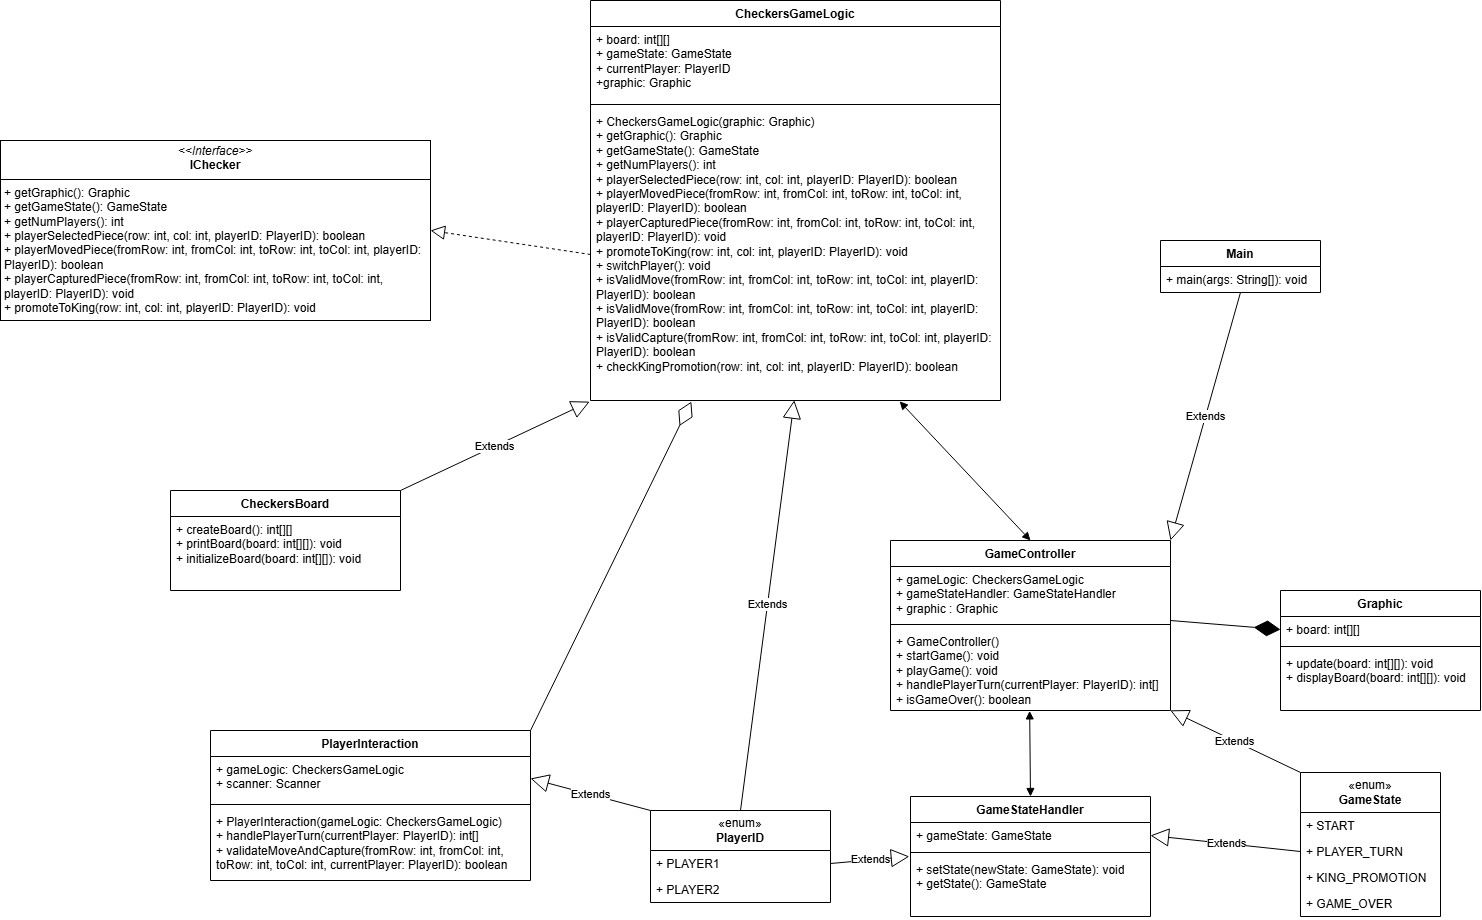

The diagram above was exported from draw.io. Its source (the exported page's mxGraphModel, read from the mxfile embedded in the PNG):
<mxGraphModel dx="4261" dy="1342" grid="1" gridSize="10" guides="1" tooltips="1" connect="1" arrows="1" fold="1" page="1" pageScale="1" pageWidth="827" pageHeight="1169" math="0" shadow="0">
  <root>
    <mxCell id="WIyWlLk6GJQsqaUBKTNV-0" />
    <mxCell id="WIyWlLk6GJQsqaUBKTNV-1" parent="WIyWlLk6GJQsqaUBKTNV-0" />
    <mxCell id="IZHfYTeVng84kyy--IW7-3" value="Main" style="swimlane;fontStyle=1;align=center;verticalAlign=top;childLayout=stackLayout;horizontal=1;startSize=26;horizontalStack=0;resizeParent=1;resizeParentMax=0;resizeLast=0;collapsible=1;marginBottom=0;whiteSpace=wrap;html=1;" vertex="1" parent="WIyWlLk6GJQsqaUBKTNV-1">
      <mxGeometry x="-40" y="250" width="160" height="52" as="geometry" />
    </mxCell>
    <mxCell id="IZHfYTeVng84kyy--IW7-6" value="+ main(args: String[]): void " style="text;strokeColor=none;fillColor=none;align=left;verticalAlign=top;spacingLeft=4;spacingRight=4;overflow=hidden;rotatable=0;points=[[0,0.5],[1,0.5]];portConstraint=eastwest;whiteSpace=wrap;html=1;" vertex="1" parent="IZHfYTeVng84kyy--IW7-3">
      <mxGeometry y="26" width="160" height="26" as="geometry" />
    </mxCell>
    <mxCell id="IZHfYTeVng84kyy--IW7-11" value="PlayerInteraction" style="swimlane;fontStyle=1;align=center;verticalAlign=top;childLayout=stackLayout;horizontal=1;startSize=26;horizontalStack=0;resizeParent=1;resizeParentMax=0;resizeLast=0;collapsible=1;marginBottom=0;whiteSpace=wrap;html=1;" vertex="1" parent="WIyWlLk6GJQsqaUBKTNV-1">
      <mxGeometry x="-990" y="740" width="320" height="150" as="geometry" />
    </mxCell>
    <mxCell id="IZHfYTeVng84kyy--IW7-12" value="+ gameLogic: CheckersGameLogic&lt;div&gt;+&amp;nbsp;scanner: Scanner&lt;/div&gt;" style="text;strokeColor=none;fillColor=none;align=left;verticalAlign=top;spacingLeft=4;spacingRight=4;overflow=hidden;rotatable=0;points=[[0,0.5],[1,0.5]];portConstraint=eastwest;whiteSpace=wrap;html=1;" vertex="1" parent="IZHfYTeVng84kyy--IW7-11">
      <mxGeometry y="26" width="320" height="44" as="geometry" />
    </mxCell>
    <mxCell id="IZHfYTeVng84kyy--IW7-13" value="" style="line;strokeWidth=1;fillColor=none;align=left;verticalAlign=middle;spacingTop=-1;spacingLeft=3;spacingRight=3;rotatable=0;labelPosition=right;points=[];portConstraint=eastwest;strokeColor=inherit;" vertex="1" parent="IZHfYTeVng84kyy--IW7-11">
      <mxGeometry y="70" width="320" height="8" as="geometry" />
    </mxCell>
    <mxCell id="IZHfYTeVng84kyy--IW7-14" value="+ PlayerInteraction(gameLogic: CheckersGameLogic)&lt;div&gt;+&amp;nbsp;handlePlayerTurn(currentPlayer: PlayerID): int[]&amp;nbsp;&lt;/div&gt;&lt;div&gt;+&amp;nbsp;validateMoveAndCapture(fromRow: int, fromCol: int, toRow: int, toCol: int, currentPlayer: PlayerID): boolean&lt;/div&gt;" style="text;strokeColor=none;fillColor=none;align=left;verticalAlign=top;spacingLeft=4;spacingRight=4;overflow=hidden;rotatable=0;points=[[0,0.5],[1,0.5]];portConstraint=eastwest;whiteSpace=wrap;html=1;" vertex="1" parent="IZHfYTeVng84kyy--IW7-11">
      <mxGeometry y="78" width="320" height="72" as="geometry" />
    </mxCell>
    <mxCell id="IZHfYTeVng84kyy--IW7-15" value="GameController" style="swimlane;fontStyle=1;align=center;verticalAlign=top;childLayout=stackLayout;horizontal=1;startSize=26;horizontalStack=0;resizeParent=1;resizeParentMax=0;resizeLast=0;collapsible=1;marginBottom=0;whiteSpace=wrap;html=1;" vertex="1" parent="WIyWlLk6GJQsqaUBKTNV-1">
      <mxGeometry x="-310" y="550" width="280" height="170" as="geometry" />
    </mxCell>
    <mxCell id="IZHfYTeVng84kyy--IW7-16" value="+ gameLogic: CheckersGameLogic&lt;div&gt;+&amp;nbsp;gameStateHandler: GameStateHandler&lt;/div&gt;&lt;div&gt;+ graphic : Graphic&lt;/div&gt;" style="text;strokeColor=none;fillColor=none;align=left;verticalAlign=top;spacingLeft=4;spacingRight=4;overflow=hidden;rotatable=0;points=[[0,0.5],[1,0.5]];portConstraint=eastwest;whiteSpace=wrap;html=1;" vertex="1" parent="IZHfYTeVng84kyy--IW7-15">
      <mxGeometry y="26" width="280" height="54" as="geometry" />
    </mxCell>
    <mxCell id="IZHfYTeVng84kyy--IW7-17" value="" style="line;strokeWidth=1;fillColor=none;align=left;verticalAlign=middle;spacingTop=-1;spacingLeft=3;spacingRight=3;rotatable=0;labelPosition=right;points=[];portConstraint=eastwest;strokeColor=inherit;" vertex="1" parent="IZHfYTeVng84kyy--IW7-15">
      <mxGeometry y="80" width="280" height="8" as="geometry" />
    </mxCell>
    <mxCell id="IZHfYTeVng84kyy--IW7-18" value="&lt;div&gt;+ GameController()&lt;/div&gt;&lt;div&gt;+ startGame(): void&lt;/div&gt;&lt;div&gt;&lt;span style=&quot;background-color: initial;&quot;&gt;+ playGame(): void&lt;/span&gt;&lt;/div&gt;&lt;div&gt;+ handlePlayerTurn(currentPlayer: PlayerID): int[]&lt;/div&gt;&lt;div&gt;+ isGameOver(): boolean&lt;/div&gt;" style="text;strokeColor=none;fillColor=none;align=left;verticalAlign=top;spacingLeft=4;spacingRight=4;overflow=hidden;rotatable=0;points=[[0,0.5],[1,0.5]];portConstraint=eastwest;whiteSpace=wrap;html=1;" vertex="1" parent="IZHfYTeVng84kyy--IW7-15">
      <mxGeometry y="88" width="280" height="82" as="geometry" />
    </mxCell>
    <mxCell id="IZHfYTeVng84kyy--IW7-27" value="CheckersGameLogic" style="swimlane;fontStyle=1;align=center;verticalAlign=top;childLayout=stackLayout;horizontal=1;startSize=26;horizontalStack=0;resizeParent=1;resizeParentMax=0;resizeLast=0;collapsible=1;marginBottom=0;whiteSpace=wrap;html=1;" vertex="1" parent="WIyWlLk6GJQsqaUBKTNV-1">
      <mxGeometry x="-610" y="10" width="410" height="400" as="geometry" />
    </mxCell>
    <mxCell id="IZHfYTeVng84kyy--IW7-28" value="+ board: int[][]&lt;div&gt;+ gameState: GameState&lt;/div&gt;&lt;div&gt;+&amp;nbsp;currentPlayer: PlayerID&lt;/div&gt;&lt;div&gt;+graphic: Graphic&lt;/div&gt;" style="text;strokeColor=none;fillColor=none;align=left;verticalAlign=top;spacingLeft=4;spacingRight=4;overflow=hidden;rotatable=0;points=[[0,0.5],[1,0.5]];portConstraint=eastwest;whiteSpace=wrap;html=1;" vertex="1" parent="IZHfYTeVng84kyy--IW7-27">
      <mxGeometry y="26" width="410" height="74" as="geometry" />
    </mxCell>
    <mxCell id="IZHfYTeVng84kyy--IW7-29" value="" style="line;strokeWidth=1;fillColor=none;align=left;verticalAlign=middle;spacingTop=-1;spacingLeft=3;spacingRight=3;rotatable=0;labelPosition=right;points=[];portConstraint=eastwest;strokeColor=inherit;" vertex="1" parent="IZHfYTeVng84kyy--IW7-27">
      <mxGeometry y="100" width="410" height="8" as="geometry" />
    </mxCell>
    <mxCell id="IZHfYTeVng84kyy--IW7-30" value="+ CheckersGameLogic(graphic: Graphic)&lt;div&gt;+ getGraphic(): Graphic&lt;/div&gt;&lt;div&gt;+ getGameState(): GameState&lt;/div&gt;&lt;div&gt;+ getNumPlayers(): int&lt;/div&gt;&lt;div&gt;+ playerSelectedPiece(row: int, col: int, playerID: PlayerID): boolean&lt;/div&gt;&lt;div&gt;+ playerMovedPiece(fromRow: int, fromCol: int, toRow: int, toCol: int, playerID: PlayerID): boolean&lt;/div&gt;&lt;div&gt;+ playerCapturedPiece(fromRow: int, fromCol: int, toRow: int, toCol: int, playerID: PlayerID): void&lt;/div&gt;&lt;div&gt;+ promoteToKing(row: int, col: int, playerID: PlayerID): void&lt;/div&gt;&lt;div&gt;+&amp;nbsp;switchPlayer(): void&lt;/div&gt;&lt;div&gt;+&amp;nbsp;isValidMove(fromRow: int, fromCol: int, toRow: int, toCol: int, playerID: PlayerID): boolean&lt;/div&gt;&lt;div&gt;+&amp;nbsp;isValidMove(fromRow: int, fromCol: int, toRow: int, toCol: int, playerID: PlayerID): boolean&lt;/div&gt;&lt;div&gt;+&amp;nbsp;isValidCapture(fromRow: int, fromCol: int, toRow: int, toCol: int, playerID: PlayerID): boolean&lt;/div&gt;&lt;div&gt;+&amp;nbsp;checkKingPromotion(row: int, col: int, playerID: PlayerID): boolean&lt;/div&gt;&lt;div&gt;&lt;br&gt;&lt;/div&gt;&lt;div&gt;&lt;br&gt;&lt;/div&gt;" style="text;strokeColor=none;fillColor=none;align=left;verticalAlign=top;spacingLeft=4;spacingRight=4;overflow=hidden;rotatable=0;points=[[0,0.5],[1,0.5]];portConstraint=eastwest;whiteSpace=wrap;html=1;" vertex="1" parent="IZHfYTeVng84kyy--IW7-27">
      <mxGeometry y="108" width="410" height="292" as="geometry" />
    </mxCell>
    <mxCell id="IZHfYTeVng84kyy--IW7-31" value="GameStateHandler" style="swimlane;fontStyle=1;align=center;verticalAlign=top;childLayout=stackLayout;horizontal=1;startSize=26;horizontalStack=0;resizeParent=1;resizeParentMax=0;resizeLast=0;collapsible=1;marginBottom=0;whiteSpace=wrap;html=1;" vertex="1" parent="WIyWlLk6GJQsqaUBKTNV-1">
      <mxGeometry x="-290" y="806" width="240" height="120" as="geometry" />
    </mxCell>
    <mxCell id="IZHfYTeVng84kyy--IW7-32" value="+ gameState: GameState" style="text;strokeColor=none;fillColor=none;align=left;verticalAlign=top;spacingLeft=4;spacingRight=4;overflow=hidden;rotatable=0;points=[[0,0.5],[1,0.5]];portConstraint=eastwest;whiteSpace=wrap;html=1;" vertex="1" parent="IZHfYTeVng84kyy--IW7-31">
      <mxGeometry y="26" width="240" height="26" as="geometry" />
    </mxCell>
    <mxCell id="IZHfYTeVng84kyy--IW7-33" value="" style="line;strokeWidth=1;fillColor=none;align=left;verticalAlign=middle;spacingTop=-1;spacingLeft=3;spacingRight=3;rotatable=0;labelPosition=right;points=[];portConstraint=eastwest;strokeColor=inherit;" vertex="1" parent="IZHfYTeVng84kyy--IW7-31">
      <mxGeometry y="52" width="240" height="8" as="geometry" />
    </mxCell>
    <mxCell id="IZHfYTeVng84kyy--IW7-34" value="+ setState(newState: GameState): void&lt;div&gt;+&amp;nbsp;getState(): GameState&lt;/div&gt;" style="text;strokeColor=none;fillColor=none;align=left;verticalAlign=top;spacingLeft=4;spacingRight=4;overflow=hidden;rotatable=0;points=[[0,0.5],[1,0.5]];portConstraint=eastwest;whiteSpace=wrap;html=1;" vertex="1" parent="IZHfYTeVng84kyy--IW7-31">
      <mxGeometry y="60" width="240" height="60" as="geometry" />
    </mxCell>
    <mxCell id="IZHfYTeVng84kyy--IW7-35" value="CheckersBoard" style="swimlane;fontStyle=1;align=center;verticalAlign=top;childLayout=stackLayout;horizontal=1;startSize=26;horizontalStack=0;resizeParent=1;resizeParentMax=0;resizeLast=0;collapsible=1;marginBottom=0;whiteSpace=wrap;html=1;" vertex="1" parent="WIyWlLk6GJQsqaUBKTNV-1">
      <mxGeometry x="-1030" y="500" width="230" height="100" as="geometry" />
    </mxCell>
    <mxCell id="IZHfYTeVng84kyy--IW7-38" value="+ createBoard(): int[][]&lt;div&gt;+ printBoard(board: int[][]): void&lt;/div&gt;&lt;div&gt;&lt;div&gt;+&amp;nbsp;initializeBoard(board: int[][]): void&lt;/div&gt;&lt;/div&gt;" style="text;strokeColor=none;fillColor=none;align=left;verticalAlign=top;spacingLeft=4;spacingRight=4;overflow=hidden;rotatable=0;points=[[0,0.5],[1,0.5]];portConstraint=eastwest;whiteSpace=wrap;html=1;" vertex="1" parent="IZHfYTeVng84kyy--IW7-35">
      <mxGeometry y="26" width="230" height="74" as="geometry" />
    </mxCell>
    <mxCell id="IZHfYTeVng84kyy--IW7-39" value="Graphic" style="swimlane;fontStyle=1;align=center;verticalAlign=top;childLayout=stackLayout;horizontal=1;startSize=26;horizontalStack=0;resizeParent=1;resizeParentMax=0;resizeLast=0;collapsible=1;marginBottom=0;whiteSpace=wrap;html=1;" vertex="1" parent="WIyWlLk6GJQsqaUBKTNV-1">
      <mxGeometry x="80" y="600" width="200" height="120" as="geometry" />
    </mxCell>
    <mxCell id="IZHfYTeVng84kyy--IW7-40" value="+ board: int[][]" style="text;strokeColor=none;fillColor=none;align=left;verticalAlign=top;spacingLeft=4;spacingRight=4;overflow=hidden;rotatable=0;points=[[0,0.5],[1,0.5]];portConstraint=eastwest;whiteSpace=wrap;html=1;" vertex="1" parent="IZHfYTeVng84kyy--IW7-39">
      <mxGeometry y="26" width="200" height="26" as="geometry" />
    </mxCell>
    <mxCell id="IZHfYTeVng84kyy--IW7-41" value="" style="line;strokeWidth=1;fillColor=none;align=left;verticalAlign=middle;spacingTop=-1;spacingLeft=3;spacingRight=3;rotatable=0;labelPosition=right;points=[];portConstraint=eastwest;strokeColor=inherit;" vertex="1" parent="IZHfYTeVng84kyy--IW7-39">
      <mxGeometry y="52" width="200" height="8" as="geometry" />
    </mxCell>
    <mxCell id="IZHfYTeVng84kyy--IW7-42" value="+ update(board: int[][]): void&lt;div&gt;+ displayBoard(board: int[][]): void&lt;/div&gt;" style="text;strokeColor=none;fillColor=none;align=left;verticalAlign=top;spacingLeft=4;spacingRight=4;overflow=hidden;rotatable=0;points=[[0,0.5],[1,0.5]];portConstraint=eastwest;whiteSpace=wrap;html=1;" vertex="1" parent="IZHfYTeVng84kyy--IW7-39">
      <mxGeometry y="60" width="200" height="60" as="geometry" />
    </mxCell>
    <mxCell id="IZHfYTeVng84kyy--IW7-43" value="" style="endArrow=block;dashed=1;endFill=0;endSize=12;html=1;rounded=0;exitX=0;exitY=0.5;exitDx=0;exitDy=0;entryX=1;entryY=0.5;entryDx=0;entryDy=0;" edge="1" parent="WIyWlLk6GJQsqaUBKTNV-1" source="IZHfYTeVng84kyy--IW7-30" target="IZHfYTeVng84kyy--IW7-44">
      <mxGeometry width="160" relative="1" as="geometry">
        <mxPoint x="330" y="380" as="sourcePoint" />
        <mxPoint x="490" y="380" as="targetPoint" />
      </mxGeometry>
    </mxCell>
    <mxCell id="IZHfYTeVng84kyy--IW7-44" value="&lt;p style=&quot;margin:0px;margin-top:4px;text-align:center;&quot;&gt;&lt;i&gt;&amp;lt;&amp;lt;Interface&amp;gt;&amp;gt;&lt;/i&gt;&lt;br&gt;&lt;b&gt;IChecker&lt;/b&gt;&lt;/p&gt;&lt;hr size=&quot;1&quot; style=&quot;border-style:solid;&quot;&gt;&lt;p style=&quot;margin:0px;margin-left:4px;&quot;&gt;+ getGraphic(): Graphic&lt;/p&gt;&lt;p style=&quot;margin:0px;margin-left:4px;&quot;&gt;+ getGameState(): GameState&lt;/p&gt;&lt;p style=&quot;margin:0px;margin-left:4px;&quot;&gt;+ getNumPlayers(): int&lt;/p&gt;&lt;p style=&quot;margin:0px;margin-left:4px;&quot;&gt;+ playerSelectedPiece(row: int, col: int, playerID: PlayerID): boolean&amp;nbsp;&lt;/p&gt;&lt;p style=&quot;margin:0px;margin-left:4px;&quot;&gt;+ playerMovedPiece(fromRow: int, fromCol: int, toRow: int, toCol: int, playerID: PlayerID): boolean&amp;nbsp;&lt;/p&gt;&lt;p style=&quot;margin:0px;margin-left:4px;&quot;&gt;+ playerCapturedPiece(fromRow: int, fromCol: int, toRow: int, toCol: int, playerID: PlayerID): void&lt;/p&gt;&lt;p style=&quot;margin:0px;margin-left:4px;&quot;&gt;+ promoteToKing(row: int, col: int, playerID: PlayerID): void&lt;/p&gt;" style="verticalAlign=top;align=left;overflow=fill;html=1;whiteSpace=wrap;" vertex="1" parent="WIyWlLk6GJQsqaUBKTNV-1">
      <mxGeometry x="-1200" y="150" width="430" height="180" as="geometry" />
    </mxCell>
    <mxCell id="IZHfYTeVng84kyy--IW7-45" value="«enum»&lt;br&gt;&lt;b&gt;GameState&lt;/b&gt;" style="swimlane;fontStyle=0;childLayout=stackLayout;horizontal=1;startSize=40;fillColor=none;horizontalStack=0;resizeParent=1;resizeParentMax=0;resizeLast=0;collapsible=1;marginBottom=0;whiteSpace=wrap;html=1;" vertex="1" parent="WIyWlLk6GJQsqaUBKTNV-1">
      <mxGeometry x="100" y="782" width="140" height="144" as="geometry" />
    </mxCell>
    <mxCell id="IZHfYTeVng84kyy--IW7-46" value="+ START" style="text;strokeColor=none;fillColor=none;align=left;verticalAlign=top;spacingLeft=4;spacingRight=4;overflow=hidden;rotatable=0;points=[[0,0.5],[1,0.5]];portConstraint=eastwest;whiteSpace=wrap;html=1;" vertex="1" parent="IZHfYTeVng84kyy--IW7-45">
      <mxGeometry y="40" width="140" height="26" as="geometry" />
    </mxCell>
    <mxCell id="IZHfYTeVng84kyy--IW7-47" value="+ PLAYER_TURN" style="text;strokeColor=none;fillColor=none;align=left;verticalAlign=top;spacingLeft=4;spacingRight=4;overflow=hidden;rotatable=0;points=[[0,0.5],[1,0.5]];portConstraint=eastwest;whiteSpace=wrap;html=1;" vertex="1" parent="IZHfYTeVng84kyy--IW7-45">
      <mxGeometry y="66" width="140" height="26" as="geometry" />
    </mxCell>
    <mxCell id="IZHfYTeVng84kyy--IW7-48" value="+ KING_PROMOTION" style="text;strokeColor=none;fillColor=none;align=left;verticalAlign=top;spacingLeft=4;spacingRight=4;overflow=hidden;rotatable=0;points=[[0,0.5],[1,0.5]];portConstraint=eastwest;whiteSpace=wrap;html=1;" vertex="1" parent="IZHfYTeVng84kyy--IW7-45">
      <mxGeometry y="92" width="140" height="26" as="geometry" />
    </mxCell>
    <mxCell id="IZHfYTeVng84kyy--IW7-53" value="+ GAME_OVER" style="text;strokeColor=none;fillColor=none;align=left;verticalAlign=top;spacingLeft=4;spacingRight=4;overflow=hidden;rotatable=0;points=[[0,0.5],[1,0.5]];portConstraint=eastwest;whiteSpace=wrap;html=1;" vertex="1" parent="IZHfYTeVng84kyy--IW7-45">
      <mxGeometry y="118" width="140" height="26" as="geometry" />
    </mxCell>
    <mxCell id="IZHfYTeVng84kyy--IW7-49" value="«enum»&lt;br&gt;&lt;b&gt;PlayerID&lt;/b&gt;" style="swimlane;fontStyle=0;childLayout=stackLayout;horizontal=1;startSize=40;fillColor=none;horizontalStack=0;resizeParent=1;resizeParentMax=0;resizeLast=0;collapsible=1;marginBottom=0;whiteSpace=wrap;html=1;" vertex="1" parent="WIyWlLk6GJQsqaUBKTNV-1">
      <mxGeometry x="-550" y="820" width="180" height="92" as="geometry" />
    </mxCell>
    <mxCell id="IZHfYTeVng84kyy--IW7-50" value="+ PLAYER1" style="text;strokeColor=none;fillColor=none;align=left;verticalAlign=top;spacingLeft=4;spacingRight=4;overflow=hidden;rotatable=0;points=[[0,0.5],[1,0.5]];portConstraint=eastwest;whiteSpace=wrap;html=1;" vertex="1" parent="IZHfYTeVng84kyy--IW7-49">
      <mxGeometry y="40" width="180" height="26" as="geometry" />
    </mxCell>
    <mxCell id="IZHfYTeVng84kyy--IW7-51" value="+ PLAYER2" style="text;strokeColor=none;fillColor=none;align=left;verticalAlign=top;spacingLeft=4;spacingRight=4;overflow=hidden;rotatable=0;points=[[0,0.5],[1,0.5]];portConstraint=eastwest;whiteSpace=wrap;html=1;" vertex="1" parent="IZHfYTeVng84kyy--IW7-49">
      <mxGeometry y="66" width="180" height="26" as="geometry" />
    </mxCell>
    <mxCell id="IZHfYTeVng84kyy--IW7-55" value="" style="endArrow=block;startArrow=block;endFill=1;startFill=1;html=1;rounded=0;exitX=0.754;exitY=1.003;exitDx=0;exitDy=0;exitPerimeter=0;entryX=0.5;entryY=0;entryDx=0;entryDy=0;" edge="1" parent="WIyWlLk6GJQsqaUBKTNV-1" source="IZHfYTeVng84kyy--IW7-30" target="IZHfYTeVng84kyy--IW7-15">
      <mxGeometry width="160" relative="1" as="geometry">
        <mxPoint x="-120" y="290" as="sourcePoint" />
        <mxPoint x="40" y="290" as="targetPoint" />
      </mxGeometry>
    </mxCell>
    <mxCell id="IZHfYTeVng84kyy--IW7-56" value="" style="endArrow=block;startArrow=block;endFill=1;startFill=1;html=1;rounded=0;exitX=0.5;exitY=0;exitDx=0;exitDy=0;entryX=0.497;entryY=1.005;entryDx=0;entryDy=0;entryPerimeter=0;" edge="1" parent="WIyWlLk6GJQsqaUBKTNV-1" source="IZHfYTeVng84kyy--IW7-31" target="IZHfYTeVng84kyy--IW7-18">
      <mxGeometry width="160" relative="1" as="geometry">
        <mxPoint x="-130" y="380" as="sourcePoint" />
        <mxPoint x="30" y="380" as="targetPoint" />
      </mxGeometry>
    </mxCell>
    <mxCell id="IZHfYTeVng84kyy--IW7-57" value="" style="endArrow=diamondThin;endFill=0;endSize=24;html=1;rounded=0;exitX=1;exitY=0;exitDx=0;exitDy=0;entryX=0.246;entryY=1.004;entryDx=0;entryDy=0;entryPerimeter=0;" edge="1" parent="WIyWlLk6GJQsqaUBKTNV-1" source="IZHfYTeVng84kyy--IW7-11" target="IZHfYTeVng84kyy--IW7-30">
      <mxGeometry width="160" relative="1" as="geometry">
        <mxPoint x="-800" y="380" as="sourcePoint" />
        <mxPoint x="-640" y="380" as="targetPoint" />
      </mxGeometry>
    </mxCell>
    <mxCell id="IZHfYTeVng84kyy--IW7-58" value="Extends" style="endArrow=block;endSize=16;endFill=0;html=1;rounded=0;exitX=1;exitY=0;exitDx=0;exitDy=0;entryX=-0.002;entryY=1.004;entryDx=0;entryDy=0;entryPerimeter=0;" edge="1" parent="WIyWlLk6GJQsqaUBKTNV-1" source="IZHfYTeVng84kyy--IW7-35" target="IZHfYTeVng84kyy--IW7-30">
      <mxGeometry width="160" relative="1" as="geometry">
        <mxPoint x="-890" y="400" as="sourcePoint" />
        <mxPoint x="-730" y="400" as="targetPoint" />
      </mxGeometry>
    </mxCell>
    <mxCell id="IZHfYTeVng84kyy--IW7-59" value="Extends" style="endArrow=block;endSize=16;endFill=0;html=1;rounded=0;exitX=0.5;exitY=0.997;exitDx=0;exitDy=0;exitPerimeter=0;entryX=1;entryY=0;entryDx=0;entryDy=0;" edge="1" parent="WIyWlLk6GJQsqaUBKTNV-1" source="IZHfYTeVng84kyy--IW7-6" target="IZHfYTeVng84kyy--IW7-15">
      <mxGeometry width="160" relative="1" as="geometry">
        <mxPoint x="-480" y="530" as="sourcePoint" />
        <mxPoint x="-320" y="530" as="targetPoint" />
      </mxGeometry>
    </mxCell>
    <mxCell id="IZHfYTeVng84kyy--IW7-60" value="" style="endArrow=diamondThin;endFill=1;endSize=24;html=1;rounded=0;exitX=1;exitY=1;exitDx=0;exitDy=0;exitPerimeter=0;entryX=0;entryY=0.5;entryDx=0;entryDy=0;" edge="1" parent="WIyWlLk6GJQsqaUBKTNV-1" source="IZHfYTeVng84kyy--IW7-16" target="IZHfYTeVng84kyy--IW7-40">
      <mxGeometry width="160" relative="1" as="geometry">
        <mxPoint x="-480" y="530" as="sourcePoint" />
        <mxPoint x="-320" y="530" as="targetPoint" />
      </mxGeometry>
    </mxCell>
    <mxCell id="IZHfYTeVng84kyy--IW7-62" value="Extends" style="endArrow=block;endSize=16;endFill=0;html=1;rounded=0;exitX=0.5;exitY=0;exitDx=0;exitDy=0;entryX=0.497;entryY=0.999;entryDx=0;entryDy=0;entryPerimeter=0;" edge="1" parent="WIyWlLk6GJQsqaUBKTNV-1" source="IZHfYTeVng84kyy--IW7-49" target="IZHfYTeVng84kyy--IW7-30">
      <mxGeometry width="160" relative="1" as="geometry">
        <mxPoint x="-480" y="530" as="sourcePoint" />
        <mxPoint x="-320" y="530" as="targetPoint" />
      </mxGeometry>
    </mxCell>
    <mxCell id="IZHfYTeVng84kyy--IW7-63" value="Extends" style="endArrow=block;endSize=16;endFill=0;html=1;rounded=0;exitX=1;exitY=0.5;exitDx=0;exitDy=0;entryX=-0.005;entryY=0;entryDx=0;entryDy=0;entryPerimeter=0;" edge="1" parent="WIyWlLk6GJQsqaUBKTNV-1" source="IZHfYTeVng84kyy--IW7-50" target="IZHfYTeVng84kyy--IW7-34">
      <mxGeometry width="160" relative="1" as="geometry">
        <mxPoint x="-480" y="530" as="sourcePoint" />
        <mxPoint x="-330" y="900" as="targetPoint" />
      </mxGeometry>
    </mxCell>
    <mxCell id="IZHfYTeVng84kyy--IW7-64" value="Extends" style="endArrow=block;endSize=16;endFill=0;html=1;rounded=0;exitX=0;exitY=0;exitDx=0;exitDy=0;entryX=1;entryY=0.5;entryDx=0;entryDy=0;" edge="1" parent="WIyWlLk6GJQsqaUBKTNV-1" source="IZHfYTeVng84kyy--IW7-49" target="IZHfYTeVng84kyy--IW7-12">
      <mxGeometry width="160" relative="1" as="geometry">
        <mxPoint x="-480" y="530" as="sourcePoint" />
        <mxPoint x="-320" y="530" as="targetPoint" />
      </mxGeometry>
    </mxCell>
    <mxCell id="IZHfYTeVng84kyy--IW7-65" value="Extends" style="endArrow=block;endSize=16;endFill=0;html=1;rounded=0;exitX=0;exitY=0;exitDx=0;exitDy=0;entryX=0.999;entryY=0.998;entryDx=0;entryDy=0;entryPerimeter=0;" edge="1" parent="WIyWlLk6GJQsqaUBKTNV-1" source="IZHfYTeVng84kyy--IW7-45" target="IZHfYTeVng84kyy--IW7-18">
      <mxGeometry width="160" relative="1" as="geometry">
        <mxPoint x="-300" y="540" as="sourcePoint" />
        <mxPoint x="20" y="860" as="targetPoint" />
      </mxGeometry>
    </mxCell>
    <mxCell id="IZHfYTeVng84kyy--IW7-66" value="Extends" style="endArrow=block;endSize=16;endFill=0;html=1;rounded=0;exitX=0;exitY=0.5;exitDx=0;exitDy=0;entryX=1;entryY=0.5;entryDx=0;entryDy=0;" edge="1" parent="WIyWlLk6GJQsqaUBKTNV-1" source="IZHfYTeVng84kyy--IW7-47" target="IZHfYTeVng84kyy--IW7-32">
      <mxGeometry width="160" relative="1" as="geometry">
        <mxPoint x="-300" y="540" as="sourcePoint" />
        <mxPoint x="-140" y="540" as="targetPoint" />
      </mxGeometry>
    </mxCell>
  </root>
</mxGraphModel>